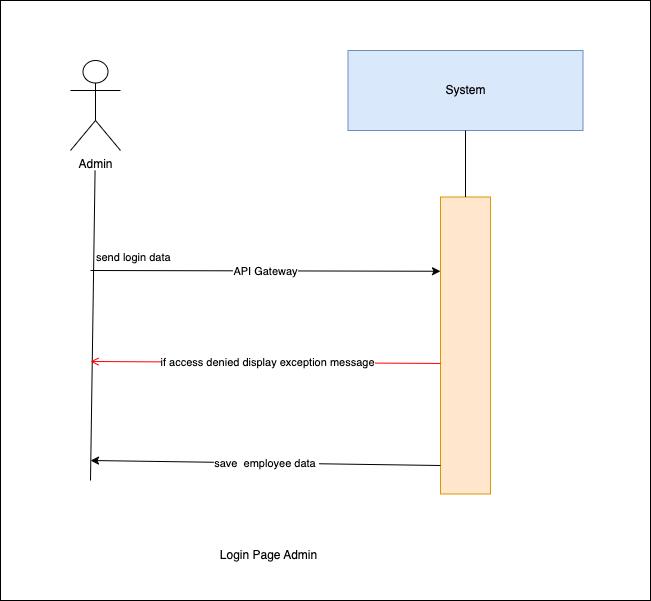

The diagram above was exported from draw.io. Its source (the exported page's mxGraphModel, read from the mxfile embedded in the PNG):
<mxGraphModel dx="1030" dy="500" grid="1" gridSize="10" guides="1" tooltips="1" connect="1" arrows="1" fold="1" page="1" pageScale="1" pageWidth="850" pageHeight="1100" background="#ffffff" math="0" shadow="0">
  <root>
    <mxCell id="0" />
    <mxCell id="1" parent="0" />
    <mxCell id="6" value="" style="whiteSpace=wrap;html=1;" parent="1" vertex="1">
      <mxGeometry x="140" y="240" width="650" height="600" as="geometry" />
    </mxCell>
    <mxCell id="0XNInrx-Nnn9Z4QuyvJh-1" value="System" style="rounded=0;whiteSpace=wrap;html=1;fillColor=#dae8fc;strokeColor=#6c8ebf;" parent="1" vertex="1">
      <mxGeometry x="487.5" y="290" width="235" height="80" as="geometry" />
    </mxCell>
    <mxCell id="0XNInrx-Nnn9Z4QuyvJh-2" value="" style="rounded=0;whiteSpace=wrap;html=1;fillColor=#ffe6cc;strokeColor=#d79b00;" parent="1" vertex="1">
      <mxGeometry x="580" y="436.5" width="50" height="297" as="geometry" />
    </mxCell>
    <mxCell id="0XNInrx-Nnn9Z4QuyvJh-3" value="" style="endArrow=none;html=1;rounded=0;entryX=0.5;entryY=1;entryDx=0;entryDy=0;exitX=0.5;exitY=0;exitDx=0;exitDy=0;" parent="1" source="0XNInrx-Nnn9Z4QuyvJh-2" target="0XNInrx-Nnn9Z4QuyvJh-1" edge="1">
      <mxGeometry width="50" height="50" relative="1" as="geometry">
        <mxPoint x="439" y="780" as="sourcePoint" />
        <mxPoint x="489" y="730" as="targetPoint" />
      </mxGeometry>
    </mxCell>
    <mxCell id="0XNInrx-Nnn9Z4QuyvJh-4" value="" style="endArrow=classic;html=1;rounded=0;entryX=0;entryY=0.25;entryDx=0;entryDy=0;" parent="1" target="0XNInrx-Nnn9Z4QuyvJh-2" edge="1">
      <mxGeometry relative="1" as="geometry">
        <mxPoint x="230" y="510" as="sourcePoint" />
        <mxPoint x="520" y="414.94399999999996" as="targetPoint" />
        <Array as="points" />
      </mxGeometry>
    </mxCell>
    <mxCell id="0XNInrx-Nnn9Z4QuyvJh-5" value="API Gateway" style="edgeLabel;resizable=0;html=1;;align=center;verticalAlign=middle;" parent="0XNInrx-Nnn9Z4QuyvJh-4" connectable="0" vertex="1">
      <mxGeometry relative="1" as="geometry" />
    </mxCell>
    <mxCell id="0XNInrx-Nnn9Z4QuyvJh-6" value="" style="endArrow=none;html=1;rounded=0;entryX=0.462;entryY=1;entryDx=0;entryDy=0;entryPerimeter=0;" parent="1" edge="1">
      <mxGeometry width="50" height="50" relative="1" as="geometry">
        <mxPoint x="230" y="720" as="sourcePoint" />
        <mxPoint x="234.57000000000016" y="410" as="targetPoint" />
      </mxGeometry>
    </mxCell>
    <mxCell id="0XNInrx-Nnn9Z4QuyvJh-7" value="Admin" style="shape=umlActor;verticalLabelPosition=bottom;verticalAlign=top;html=1;outlineConnect=0;" parent="1" vertex="1">
      <mxGeometry x="210" y="300" width="50" height="90" as="geometry" />
    </mxCell>
    <mxCell id="0XNInrx-Nnn9Z4QuyvJh-8" value="Login Page Admin" style="text;html=1;align=center;verticalAlign=middle;resizable=0;points=[];autosize=1;strokeColor=none;fillColor=none;" parent="1" vertex="1">
      <mxGeometry x="347.5" y="780" width="120" height="30" as="geometry" />
    </mxCell>
    <mxCell id="0XNInrx-Nnn9Z4QuyvJh-9" value="" style="endArrow=classic;html=1;rounded=0;" parent="1" edge="1">
      <mxGeometry relative="1" as="geometry">
        <mxPoint x="580" y="705" as="sourcePoint" />
        <mxPoint x="230" y="700" as="targetPoint" />
        <Array as="points" />
      </mxGeometry>
    </mxCell>
    <mxCell id="0XNInrx-Nnn9Z4QuyvJh-10" value="save&amp;nbsp; employee data&amp;nbsp;" style="edgeLabel;resizable=0;html=1;;align=center;verticalAlign=middle;" parent="0XNInrx-Nnn9Z4QuyvJh-9" connectable="0" vertex="1">
      <mxGeometry relative="1" as="geometry" />
    </mxCell>
    <mxCell id="0XNInrx-Nnn9Z4QuyvJh-11" value="send login data" style="edgeLabel;resizable=0;html=1;;align=left;verticalAlign=bottom;" parent="1" connectable="0" vertex="1">
      <mxGeometry x="234" y="505" as="geometry" />
    </mxCell>
    <mxCell id="4" value="" style="endArrow=open;strokeColor=#FF0000;endFill=1;rounded=0;exitX=0;exitY=0.382;exitDx=0;exitDy=0;exitPerimeter=0;" parent="1" edge="1">
      <mxGeometry relative="1" as="geometry">
        <mxPoint x="580" y="602.954" as="sourcePoint" />
        <mxPoint x="230" y="601" as="targetPoint" />
        <Array as="points" />
      </mxGeometry>
    </mxCell>
    <mxCell id="5" value="if access denied display&amp;nbsp;exception message" style="edgeLabel;html=1;align=center;verticalAlign=middle;resizable=0;points=[];" parent="4" vertex="1" connectable="0">
      <mxGeometry x="-0.0067" relative="1" as="geometry">
        <mxPoint as="offset" />
      </mxGeometry>
    </mxCell>
  </root>
</mxGraphModel>